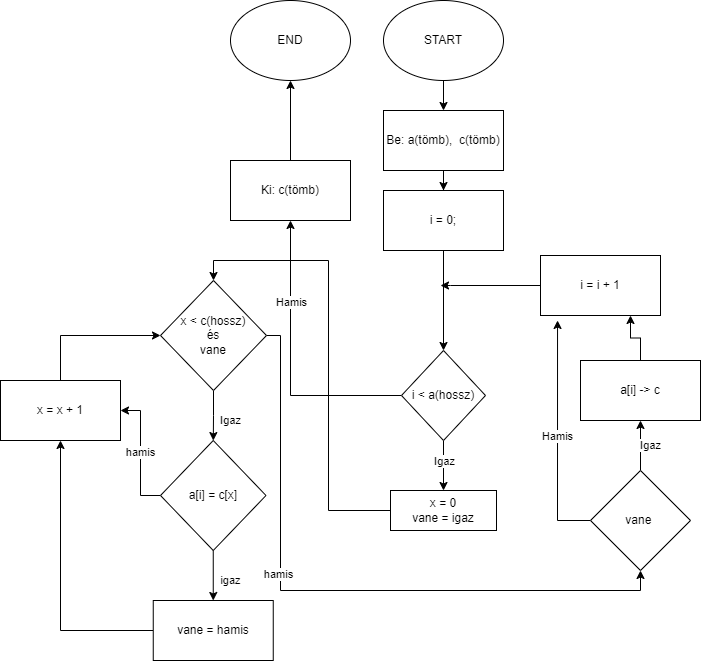

The diagram above was exported from draw.io. Its source (the exported page's mxGraphModel, read from the mxfile embedded in the PNG):
<mxGraphModel dx="1426" dy="791" grid="1" gridSize="10" guides="1" tooltips="1" connect="1" arrows="1" fold="1" page="1" pageScale="1" pageWidth="827" pageHeight="1169" math="0" shadow="0">
  <root>
    <mxCell id="0" />
    <mxCell id="1" parent="0" />
    <mxCell id="SLcXv9eRoFWK2GLcxaMB-1" style="edgeStyle=orthogonalEdgeStyle;rounded=0;orthogonalLoop=1;jettySize=auto;html=1;exitX=0.5;exitY=1;exitDx=0;exitDy=0;" parent="1" source="SLcXv9eRoFWK2GLcxaMB-2" target="SLcXv9eRoFWK2GLcxaMB-4" edge="1">
      <mxGeometry relative="1" as="geometry">
        <mxPoint x="452.7586206896551" y="150" as="targetPoint" />
      </mxGeometry>
    </mxCell>
    <mxCell id="SLcXv9eRoFWK2GLcxaMB-2" value="START" style="ellipse;whiteSpace=wrap;html=1;" parent="1" vertex="1">
      <mxGeometry x="393" y="30" width="120" height="80" as="geometry" />
    </mxCell>
    <mxCell id="SLcXv9eRoFWK2GLcxaMB-3" style="edgeStyle=orthogonalEdgeStyle;rounded=0;orthogonalLoop=1;jettySize=auto;html=1;exitX=0.5;exitY=1;exitDx=0;exitDy=0;" parent="1" source="SLcXv9eRoFWK2GLcxaMB-4" target="SLcXv9eRoFWK2GLcxaMB-6" edge="1">
      <mxGeometry relative="1" as="geometry">
        <mxPoint x="452.7586206896551" y="229.9999999999999" as="targetPoint" />
      </mxGeometry>
    </mxCell>
    <mxCell id="SLcXv9eRoFWK2GLcxaMB-4" value="Be: a(tömb),&amp;nbsp; c(tömb)" style="rounded=0;whiteSpace=wrap;html=1;" parent="1" vertex="1">
      <mxGeometry x="392.9986206896551" y="140" width="120" height="60" as="geometry" />
    </mxCell>
    <mxCell id="SLcXv9eRoFWK2GLcxaMB-5" style="edgeStyle=orthogonalEdgeStyle;rounded=0;orthogonalLoop=1;jettySize=auto;html=1;exitX=0.5;exitY=1;exitDx=0;exitDy=0;" parent="1" source="SLcXv9eRoFWK2GLcxaMB-6" target="SLcXv9eRoFWK2GLcxaMB-9" edge="1">
      <mxGeometry relative="1" as="geometry">
        <mxPoint x="453" y="310" as="targetPoint" />
      </mxGeometry>
    </mxCell>
    <mxCell id="SLcXv9eRoFWK2GLcxaMB-6" value="i = 0;" style="rounded=0;whiteSpace=wrap;html=1;" parent="1" vertex="1">
      <mxGeometry x="392.9986206896551" y="219.9999999999999" width="120" height="60" as="geometry" />
    </mxCell>
    <mxCell id="SLcXv9eRoFWK2GLcxaMB-8" style="edgeStyle=orthogonalEdgeStyle;rounded=0;orthogonalLoop=1;jettySize=auto;html=1;exitX=0;exitY=0.5;exitDx=0;exitDy=0;" parent="1" source="SLcXv9eRoFWK2GLcxaMB-9" target="SLcXv9eRoFWK2GLcxaMB-32" edge="1">
      <mxGeometry relative="1" as="geometry">
        <mxPoint x="220" y="375" as="targetPoint" />
      </mxGeometry>
    </mxCell>
    <mxCell id="SLcXv9eRoFWK2GLcxaMB-40" value="Hamis" style="edgeLabel;html=1;align=center;verticalAlign=middle;resizable=0;points=[];" parent="SLcXv9eRoFWK2GLcxaMB-8" vertex="1" connectable="0">
      <mxGeometry x="0.4336" relative="1" as="geometry">
        <mxPoint as="offset" />
      </mxGeometry>
    </mxCell>
    <mxCell id="SLcXv9eRoFWK2GLcxaMB-42" style="edgeStyle=orthogonalEdgeStyle;rounded=0;orthogonalLoop=1;jettySize=auto;html=1;entryX=0.5;entryY=0;entryDx=0;entryDy=0;" parent="1" source="SLcXv9eRoFWK2GLcxaMB-9" target="SLcXv9eRoFWK2GLcxaMB-11" edge="1">
      <mxGeometry relative="1" as="geometry" />
    </mxCell>
    <mxCell id="SLcXv9eRoFWK2GLcxaMB-43" value="Igaz" style="edgeLabel;html=1;align=center;verticalAlign=middle;resizable=0;points=[];" parent="SLcXv9eRoFWK2GLcxaMB-42" vertex="1" connectable="0">
      <mxGeometry x="-0.2" relative="1" as="geometry">
        <mxPoint as="offset" />
      </mxGeometry>
    </mxCell>
    <mxCell id="SLcXv9eRoFWK2GLcxaMB-9" value="i &amp;lt; a(hossz)" style="rhombus;whiteSpace=wrap;html=1;" parent="1" vertex="1">
      <mxGeometry x="411" y="380" width="84" height="90" as="geometry" />
    </mxCell>
    <mxCell id="SLcXv9eRoFWK2GLcxaMB-36" style="edgeStyle=orthogonalEdgeStyle;rounded=0;orthogonalLoop=1;jettySize=auto;html=1;entryX=0.5;entryY=0;entryDx=0;entryDy=0;" parent="1" source="SLcXv9eRoFWK2GLcxaMB-11" target="SLcXv9eRoFWK2GLcxaMB-16" edge="1">
      <mxGeometry relative="1" as="geometry" />
    </mxCell>
    <mxCell id="SLcXv9eRoFWK2GLcxaMB-11" value="x = 0&lt;div&gt;vane = igaz&lt;br&gt;&lt;/div&gt;" style="rounded=0;whiteSpace=wrap;html=1;" parent="1" vertex="1">
      <mxGeometry x="400" y="520" width="106" height="40" as="geometry" />
    </mxCell>
    <mxCell id="SLcXv9eRoFWK2GLcxaMB-14" value="Igaz" style="edgeStyle=orthogonalEdgeStyle;rounded=0;orthogonalLoop=1;jettySize=auto;html=1;exitX=0.5;exitY=1;exitDx=0;exitDy=0;" parent="1" source="SLcXv9eRoFWK2GLcxaMB-16" target="SLcXv9eRoFWK2GLcxaMB-19" edge="1">
      <mxGeometry x="0.1947" y="17" relative="1" as="geometry">
        <mxPoint x="223" y="470" as="targetPoint" />
        <mxPoint as="offset" />
      </mxGeometry>
    </mxCell>
    <mxCell id="SLcXv9eRoFWK2GLcxaMB-37" style="edgeStyle=orthogonalEdgeStyle;rounded=0;orthogonalLoop=1;jettySize=auto;html=1;entryX=0.5;entryY=1;entryDx=0;entryDy=0;" parent="1" source="SLcXv9eRoFWK2GLcxaMB-16" target="SLcXv9eRoFWK2GLcxaMB-26" edge="1">
      <mxGeometry relative="1" as="geometry">
        <Array as="points">
          <mxPoint x="290" y="365" />
          <mxPoint x="290" y="620" />
          <mxPoint x="650" y="620" />
        </Array>
      </mxGeometry>
    </mxCell>
    <mxCell id="SLcXv9eRoFWK2GLcxaMB-38" value="hamis" style="edgeLabel;html=1;align=center;verticalAlign=middle;resizable=0;points=[];" parent="SLcXv9eRoFWK2GLcxaMB-37" vertex="1" connectable="0">
      <mxGeometry x="-0.222" y="-3" relative="1" as="geometry">
        <mxPoint as="offset" />
      </mxGeometry>
    </mxCell>
    <mxCell id="SLcXv9eRoFWK2GLcxaMB-16" value="x &amp;lt; c(hossz)&lt;div&gt;és&lt;/div&gt;&lt;div&gt;vane&lt;/div&gt;" style="rhombus;whiteSpace=wrap;html=1;" parent="1" vertex="1">
      <mxGeometry x="170" y="310" width="106" height="110" as="geometry" />
    </mxCell>
    <mxCell id="SLcXv9eRoFWK2GLcxaMB-17" value="igaz" style="edgeStyle=orthogonalEdgeStyle;rounded=0;orthogonalLoop=1;jettySize=auto;html=1;exitX=0.5;exitY=1;exitDx=0;exitDy=0;" parent="1" source="SLcXv9eRoFWK2GLcxaMB-19" target="SLcXv9eRoFWK2GLcxaMB-21" edge="1">
      <mxGeometry x="0.2" y="17" relative="1" as="geometry">
        <mxPoint x="223" y="640" as="targetPoint" />
        <mxPoint as="offset" />
      </mxGeometry>
    </mxCell>
    <mxCell id="SLcXv9eRoFWK2GLcxaMB-18" value="hamis" style="edgeStyle=orthogonalEdgeStyle;rounded=0;orthogonalLoop=1;jettySize=auto;html=1;exitX=0;exitY=0.5;exitDx=0;exitDy=0;" parent="1" source="SLcXv9eRoFWK2GLcxaMB-19" target="SLcXv9eRoFWK2GLcxaMB-23" edge="1">
      <mxGeometry relative="1" as="geometry">
        <mxPoint x="90" y="525" as="targetPoint" />
      </mxGeometry>
    </mxCell>
    <mxCell id="SLcXv9eRoFWK2GLcxaMB-19" value="a[i] = c[x]" style="rhombus;whiteSpace=wrap;html=1;" parent="1" vertex="1">
      <mxGeometry x="170" y="470" width="105.5" height="110" as="geometry" />
    </mxCell>
    <mxCell id="SLcXv9eRoFWK2GLcxaMB-20" style="edgeStyle=orthogonalEdgeStyle;rounded=0;orthogonalLoop=1;jettySize=auto;html=1;exitX=0;exitY=0.5;exitDx=0;exitDy=0;entryX=0.5;entryY=1;entryDx=0;entryDy=0;" parent="1" source="SLcXv9eRoFWK2GLcxaMB-21" target="SLcXv9eRoFWK2GLcxaMB-23" edge="1">
      <mxGeometry relative="1" as="geometry" />
    </mxCell>
    <mxCell id="SLcXv9eRoFWK2GLcxaMB-21" value="vane = hamis" style="rounded=0;whiteSpace=wrap;html=1;" parent="1" vertex="1">
      <mxGeometry x="162.75" y="630" width="120" height="60" as="geometry" />
    </mxCell>
    <mxCell id="SLcXv9eRoFWK2GLcxaMB-22" style="edgeStyle=orthogonalEdgeStyle;rounded=0;orthogonalLoop=1;jettySize=auto;html=1;exitX=0.5;exitY=0;exitDx=0;exitDy=0;entryX=0;entryY=0.5;entryDx=0;entryDy=0;" parent="1" source="SLcXv9eRoFWK2GLcxaMB-23" target="SLcXv9eRoFWK2GLcxaMB-16" edge="1">
      <mxGeometry relative="1" as="geometry" />
    </mxCell>
    <mxCell id="SLcXv9eRoFWK2GLcxaMB-23" value="x = x + 1" style="rounded=0;whiteSpace=wrap;html=1;" parent="1" vertex="1">
      <mxGeometry x="10" y="410" width="120" height="60" as="geometry" />
    </mxCell>
    <mxCell id="SLcXv9eRoFWK2GLcxaMB-24" value="Igaz" style="edgeStyle=orthogonalEdgeStyle;rounded=0;orthogonalLoop=1;jettySize=auto;html=1;exitX=0.5;exitY=0;exitDx=0;exitDy=0;" parent="1" source="SLcXv9eRoFWK2GLcxaMB-26" target="SLcXv9eRoFWK2GLcxaMB-28" edge="1">
      <mxGeometry x="-0.0062" y="-9" relative="1" as="geometry">
        <mxPoint x="650" y="420" as="targetPoint" />
        <mxPoint x="1" as="offset" />
      </mxGeometry>
    </mxCell>
    <mxCell id="SLcXv9eRoFWK2GLcxaMB-25" value="Hamis" style="edgeStyle=orthogonalEdgeStyle;rounded=0;orthogonalLoop=1;jettySize=auto;html=1;exitX=0;exitY=0.5;exitDx=0;exitDy=0;entryX=0.142;entryY=1.083;entryDx=0;entryDy=0;entryPerimeter=0;" parent="1" source="SLcXv9eRoFWK2GLcxaMB-26" edge="1" target="SLcXv9eRoFWK2GLcxaMB-30">
      <mxGeometry relative="1" as="geometry">
        <mxPoint x="570" y="350" as="targetPoint" />
      </mxGeometry>
    </mxCell>
    <mxCell id="SLcXv9eRoFWK2GLcxaMB-26" value="vane&amp;nbsp;" style="rhombus;whiteSpace=wrap;html=1;" parent="1" vertex="1">
      <mxGeometry x="600" y="500" width="100" height="100" as="geometry" />
    </mxCell>
    <mxCell id="SLcXv9eRoFWK2GLcxaMB-27" style="edgeStyle=orthogonalEdgeStyle;rounded=0;orthogonalLoop=1;jettySize=auto;html=1;exitX=0.5;exitY=0;exitDx=0;exitDy=0;entryX=0.75;entryY=1;entryDx=0;entryDy=0;" parent="1" source="SLcXv9eRoFWK2GLcxaMB-28" target="SLcXv9eRoFWK2GLcxaMB-30" edge="1">
      <mxGeometry relative="1" as="geometry" />
    </mxCell>
    <mxCell id="SLcXv9eRoFWK2GLcxaMB-28" value="a[i] -&amp;gt; c" style="rounded=0;whiteSpace=wrap;html=1;" parent="1" vertex="1">
      <mxGeometry x="590" y="390" width="120" height="60" as="geometry" />
    </mxCell>
    <mxCell id="SLcXv9eRoFWK2GLcxaMB-29" style="edgeStyle=orthogonalEdgeStyle;rounded=0;orthogonalLoop=1;jettySize=auto;html=1;exitX=0;exitY=0.5;exitDx=0;exitDy=0;" parent="1" source="SLcXv9eRoFWK2GLcxaMB-30" edge="1">
      <mxGeometry relative="1" as="geometry">
        <mxPoint x="450" y="315" as="targetPoint" />
        <Array as="points">
          <mxPoint x="460" y="315" />
        </Array>
      </mxGeometry>
    </mxCell>
    <mxCell id="SLcXv9eRoFWK2GLcxaMB-30" value="i = i + 1" style="rounded=0;whiteSpace=wrap;html=1;" parent="1" vertex="1">
      <mxGeometry x="550" y="285" width="120" height="60" as="geometry" />
    </mxCell>
    <mxCell id="SLcXv9eRoFWK2GLcxaMB-35" style="edgeStyle=orthogonalEdgeStyle;rounded=0;orthogonalLoop=1;jettySize=auto;html=1;entryX=0.5;entryY=1;entryDx=0;entryDy=0;" parent="1" source="SLcXv9eRoFWK2GLcxaMB-32" target="SLcXv9eRoFWK2GLcxaMB-33" edge="1">
      <mxGeometry relative="1" as="geometry" />
    </mxCell>
    <mxCell id="SLcXv9eRoFWK2GLcxaMB-32" value="Ki: c(tömb)" style="rounded=0;whiteSpace=wrap;html=1;" parent="1" vertex="1">
      <mxGeometry x="240" y="190" width="120" height="60" as="geometry" />
    </mxCell>
    <mxCell id="SLcXv9eRoFWK2GLcxaMB-33" value="END" style="ellipse;whiteSpace=wrap;html=1;" parent="1" vertex="1">
      <mxGeometry x="240" y="30" width="120" height="80" as="geometry" />
    </mxCell>
  </root>
</mxGraphModel>